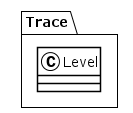

The diagram above was rendered by PlantUML. Its source (embedded in the PNG):
@startuml
!theme plain
package Trace {
class Level {
}
}
@enduml